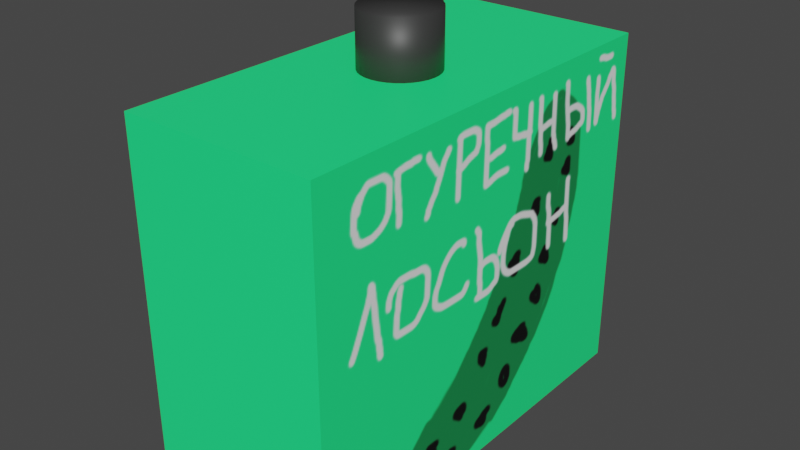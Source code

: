 # Source: BoiaraLotionCap.blend  (saved by Blender 3.0.42; exported with 4.5.12 LTS)
import bpy
from mathutils import Matrix  # noqa: F401  (used for matrix-valued properties, if any)

bpy.ops.wm.read_factory_settings(use_empty=True)
scene = bpy.context.scene
scene.name = 'Scene'

# ---- collections
col_collection = bpy.data.collections.new('Collection'); scene.collection.children.link(col_collection)

# ---- images (referenced by path relative to the original .blend; pixels are not part of the script)
import os
ASSET_DIR = os.environ.get("B2B_ASSET_DIR", "")  # directory of the original .blend (textures are referenced by path, not embedded)
HERE = os.path.dirname(os.path.abspath(__file__))  # packed textures are extracted next to this script under _unpacked/

def load_image(name, relpath, width, height, colorspace="sRGB"):
    """Load a texture the original file referenced (path relative to the .blend, or extracted next to this script)."""
    p = next((c for c in (os.path.join(HERE, relpath), os.path.join(ASSET_DIR, relpath)) if relpath and os.path.exists(c)), "")
    if p:
        img = bpy.data.images.load(p, check_existing=True)
        img.name = name
    else:  # same state as the original file: an image datablock whose file is absent (Cycles renders it pink)
        img = bpy.data.images.new(name, width, height)
        img.source = "FILE"
        img.filepath = "//" + (relpath or name)
    img.colorspace_settings.name = colorspace
    return img
img_cucumberlotioncap = load_image('CucumberLotionCap', '_unpacked/CucumberLotionCap.1a0e9dc4.png', 1024, 1024, 'sRGB')
img_cucumberlotionbody = load_image('CucumberLotionBody', '_unpacked/CucumberLotionBody.92129ec1.png', 1024, 1024, 'sRGB')

# ---- materials (node trees are filled in below, after node groups)
mat_material_002 = bpy.data.materials.new('Material.002')
mat_material_002.use_transparent_shadow = False
mat_material_001 = bpy.data.materials.new('Material.001')
mat_material_001.use_transparent_shadow = False

# ---- material node trees
mat_material_002.use_nodes = True; mat_material_002.node_tree.nodes.clear()
_N = mat_material_002.node_tree.nodes; _L = mat_material_002.node_tree.links
n0 = _N.new('ShaderNodeBsdfPrincipled'); n0.name = 'Principled BSDF'; n0.location = (10, 300)
n0.distribution = 'GGX'
n0.subsurface_method = 'BURLEY'
n0.inputs[3].default_value = 1.45
n0.inputs[27].default_value = (0.0, 0.0, 0.0, 1.0)
n0.inputs[28].default_value = 1.0
n1 = _N.new('ShaderNodeOutputMaterial'); n1.name = 'Material Output'; n1.location = (300, 300)
n2 = _N.new('ShaderNodeTexImage'); n2.name = 'Image Texture'; n2.location = (-381, 167)
n2.image = img_cucumberlotioncap
_L.new(n0.outputs[0], n1.inputs[0])
_L.new(n2.outputs[0], n0.inputs[0])
n1.is_active_output = True
mat_material_001.use_nodes = True; mat_material_001.node_tree.nodes.clear()
_N = mat_material_001.node_tree.nodes; _L = mat_material_001.node_tree.links
n0 = _N.new('ShaderNodeBsdfPrincipled'); n0.name = 'Principled BSDF'; n0.location = (10, 300)
n0.distribution = 'GGX'
n0.subsurface_method = 'BURLEY'
n0.inputs[3].default_value = 1.45
n0.inputs[27].default_value = (0.0, 0.0, 0.0, 1.0)
n0.inputs[28].default_value = 1.0
n1 = _N.new('ShaderNodeOutputMaterial'); n1.name = 'Material Output'; n1.location = (300, 300)
n2 = _N.new('ShaderNodeTexImage'); n2.name = 'Image Texture'; n2.location = (-399, 159)
n2.image = img_cucumberlotionbody
_L.new(n0.outputs[0], n1.inputs[0])
_L.new(n2.outputs[0], n0.inputs[0])
n1.is_active_output = True

# ---- world
world_world = bpy.data.worlds.new('World'); scene.world = world_world
world_world.use_nodes = True; world_world.node_tree.nodes.clear()
_N = world_world.node_tree.nodes; _L = world_world.node_tree.links
n0 = _N.new('ShaderNodeOutputWorld'); n0.name = 'World Output'; n0.location = (300, 300)
n1 = _N.new('ShaderNodeBackground'); n1.name = 'Background'; n1.location = (10, 300)
n1.inputs[0].default_value = (0.05088, 0.05088, 0.05088, 1.0)
_L.new(n1.outputs[0], n0.inputs[0])
n0.is_active_output = True
world_world.color = (0.05088, 0.05088, 0.05088)
world_world.use_sun_shadow = False
world_world.sun_shadow_jitter_overblur = 0.0

# ---- meshes
me_cube_001 = bpy.data.meshes.new('Cube.001')
me_cube_001.from_pydata([(-1.0, -1.0, -1.0), (-1.0, -1.0, 1.0), (-1.0, 1.0, -1.0), (-1.0, 1.0, 1.0), (1.0, -1.0, -1.0), (1.0, -1.0, 1.0), (1.0, 1.0, -1.0), (1.0, 1.0, 1.0)], [], [(0, 1, 3, 2), (2, 3, 7, 6), (6, 7, 5, 4), (4, 5, 1, 0), (2, 6, 4, 0), (7, 3, 1, 5)])
_uv = me_cube_001.uv_layers.new(name='UVMap')
_uv.uv.foreach_set('vector', [0.375, 0.0, 0.625, 0.0, 0.625, 0.25, 0.375, 0.25, 0.375, 0.25, 0.625, 0.25, 0.625, 0.5, 0.375, 0.5, 0.375, 0.5, 0.625, 0.5, 0.625, 0.75, 0.375, 0.75, 0.375, 0.75, 0.625, 0.75, 0.625, 1.0, 0.375, 1.0, 0.125, 0.5, 0.375, 0.5, 0.375, 0.75, 0.125, 0.75, 0.625, 0.5, 0.875, 0.5, 0.875, 0.75, 0.625, 0.75])
me_cube_001.materials.append(mat_material_002)
me_cube_001.use_remesh_fix_poles = True
me_cube_001.use_remesh_preserve_attributes = False
me_cube_001.use_mirror_vertex_groups = False
me_cube_001.update()
me_cylinder = bpy.data.meshes.new('Cylinder')
me_cylinder.from_pydata([(0.0, 1.0, -1.0), (0.0, 1.0, 1.0), (0.1951, 0.9808, -1.0), (0.1951, 0.9808, 1.0), (0.3827, 0.9239, -1.0), (0.3827, 0.9239, 1.0), (0.5556, 0.8315, -1.0), (0.5556, 0.8315, 1.0), (0.7071, 0.7071, -1.0), (0.7071, 0.7071, 1.0), (0.8315, 0.5556, -1.0), (0.8315, 0.5556, 1.0), (0.9239, 0.3827, -1.0), (0.9239, 0.3827, 1.0), (0.9808, 0.1951, -1.0), (0.9808, 0.1951, 1.0), (1.0, 7.55e-08, -1.0), (1.0, 7.55e-08, 1.0), (0.9808, -0.1951, -1.0), (0.9808, -0.1951, 1.0), (0.9239, -0.3827, -1.0), (0.9239, -0.3827, 1.0), (0.8315, -0.5556, -1.0), (0.8315, -0.5556, 1.0), (0.7071, -0.7071, -1.0), (0.7071, -0.7071, 1.0), (0.5556, -0.8315, -1.0), (0.5556, -0.8315, 1.0), (0.3827, -0.9239, -1.0), (0.3827, -0.9239, 1.0), (0.1951, -0.9808, -1.0), (0.1951, -0.9808, 1.0), (-3.258e-07, -1.0, -1.0), (-3.258e-07, -1.0, 1.0), (-0.1951, -0.9808, -1.0), (-0.1951, -0.9808, 1.0), (-0.3827, -0.9239, -1.0), (-0.3827, -0.9239, 1.0), (-0.5556, -0.8315, -1.0), (-0.5556, -0.8315, 1.0), (-0.7071, -0.7071, -1.0), (-0.7071, -0.7071, 1.0), (-0.8315, -0.5556, -1.0), (-0.8315, -0.5556, 1.0), (-0.9239, -0.3827, -1.0), (-0.9239, -0.3827, 1.0), (-0.9808, -0.1951, -1.0), (-0.9808, -0.1951, 1.0), (-1.0, 9.656e-07, -1.0), (-1.0, 9.656e-07, 1.0), (-0.9808, 0.1951, -1.0), (-0.9808, 0.1951, 1.0), (-0.9239, 0.3827, -1.0), (-0.9239, 0.3827, 1.0), (-0.8315, 0.5556, -1.0), (-0.8315, 0.5556, 1.0), (-0.7071, 0.7071, -1.0), (-0.7071, 0.7071, 1.0), (-0.5556, 0.8315, -1.0), (-0.5556, 0.8315, 1.0), (-0.3827, 0.9239, -1.0), (-0.3827, 0.9239, 1.0), (-0.1951, 0.9808, -1.0), (-0.1951, 0.9808, 1.0)], [], [(0, 1, 3, 2), (2, 3, 5, 4), (4, 5, 7, 6), (6, 7, 9, 8), (8, 9, 11, 10), (10, 11, 13, 12), (12, 13, 15, 14), (14, 15, 17, 16), (16, 17, 19, 18), (18, 19, 21, 20), (20, 21, 23, 22), (22, 23, 25, 24), (24, 25, 27, 26), (26, 27, 29, 28), (28, 29, 31, 30), (30, 31, 33, 32), (32, 33, 35, 34), (34, 35, 37, 36), (36, 37, 39, 38), (38, 39, 41, 40), (40, 41, 43, 42), (42, 43, 45, 44), (44, 45, 47, 46), (46, 47, 49, 48), (48, 49, 51, 50), (50, 51, 53, 52), (52, 53, 55, 54), (54, 55, 57, 56), (56, 57, 59, 58), (58, 59, 61, 60), (3, 1, 63, 61, 59, 57, 55, 53, 51, 49, 47, 45, 43, 41, 39, 37, 35, 33, 31, 29, 27, 25, 23, 21, 19, 17, 15, 13, 11, 9, 7, 5), (60, 61, 63, 62), (62, 63, 1, 0), (0, 2, 4, 6, 8, 10, 12, 14, 16, 18, 20, 22, 24, 26, 28, 30, 32, 34, 36, 38, 40, 42, 44, 46, 48, 50, 52, 54, 56, 58, 60, 62)])
me_cylinder.polygons.foreach_set('use_smooth', [True] * 34)
_uv = me_cylinder.uv_layers.new(name='UVMap')
_uv.uv.foreach_set('vector', [1.0, 0.5, 1.0, 1.0, 0.9688, 1.0, 0.9688, 0.5, 0.9688, 0.5, 0.9688, 1.0, 0.9375, 1.0, 0.9375, 0.5, 0.9375, 0.5, 0.9375, 1.0, 0.9062, 1.0, 0.9062, 0.5, 0.9062, 0.5, 0.9062, 1.0, 0.875, 1.0, 0.875, 0.5, 0.875, 0.5, 0.875, 1.0, 0.8438, 1.0, 0.8438, 0.5, 0.8438, 0.5, 0.8438, 1.0, 0.8125, 1.0, 0.8125, 0.5, 0.8125, 0.5, 0.8125, 1.0, 0.7812, 1.0, 0.7812, 0.5, 0.7812, 0.5, 0.7812, 1.0, 0.75, 1.0, 0.75, 0.5, 0.75, 0.5, 0.75, 1.0, 0.7188, 1.0, 0.7188, 0.5, 0.7188, 0.5, 0.7188, 1.0, 0.6875, 1.0, 0.6875, 0.5, 0.6875, 0.5, 0.6875, 1.0, 0.6562, 1.0, 0.6562, 0.5, 0.6562, 0.5, 0.6562, 1.0, 0.625, 1.0, 0.625, 0.5, 0.625, 0.5, 0.625, 1.0, 0.5938, 1.0, 0.5938, 0.5, 0.5938, 0.5, 0.5938, 1.0, 0.5625, 1.0, 0.5625, 0.5, 0.5625, 0.5, 0.5625, 1.0, 0.5312, 1.0, 0.5312, 0.5, 0.5312, 0.5, 0.5312, 1.0, 0.5, 1.0, 0.5, 0.5, 0.5, 0.5, 0.5, 1.0, 0.4688, 1.0, 0.4688, 0.5, 0.4688, 0.5, 0.4688, 1.0, 0.4375, 1.0, 0.4375, 0.5, 0.4375, 0.5, 0.4375, 1.0, 0.4062, 1.0, 0.4062, 0.5, 0.4062, 0.5, 0.4062, 1.0, 0.375, 1.0, 0.375, 0.5, 0.375, 0.5, 0.375, 1.0, 0.3438, 1.0, 0.3438, 0.5, 0.3438, 0.5, 0.3438, 1.0, 0.3125, 1.0, 0.3125, 0.5, 0.3125, 0.5, 0.3125, 1.0, 0.2812, 1.0, 0.2812, 0.5, 0.2812, 0.5, 0.2812, 1.0, 0.25, 1.0, 0.25, 0.5, 0.25, 0.5, 0.25, 1.0, 0.2188, 1.0, 0.2188, 0.5, 0.2188, 0.5, 0.2188, 1.0, 0.1875, 1.0, 0.1875, 0.5, 0.1875, 0.5, 0.1875, 1.0, 0.1562, 1.0, 0.1562, 0.5, 0.1562, 0.5, 0.1562, 1.0, 0.125, 1.0, 0.125, 0.5, 0.125, 0.5, 0.125, 1.0, 0.09375, 1.0, 0.09375, 0.5, 0.09375, 0.5, 0.09375, 1.0, 0.0625, 1.0, 0.0625, 0.5, 0.2968, 0.4854, 0.25, 0.49, 0.2032, 0.4854, 0.1582, 0.4717, 0.1167, 0.4496, 0.08029, 0.4197, 0.05045, 0.3833, 0.02827, 0.3418, 0.01461, 0.2968, 0.01, 0.25, 0.01461, 0.2032, 0.02827, 0.1582, 0.05045, 0.1167, 0.08029, 0.08029, 0.1167, 0.05045, 0.1582, 0.02827, 0.2032, 0.01461, 0.25, 0.01, 0.2968, 0.01461, 0.3418, 0.02827, 0.3833, 0.05045, 0.4197, 0.08029, 0.4496, 0.1167, 0.4717, 0.1582, 0.4854, 0.2032, 0.49, 0.25, 0.4854, 0.2968, 0.4717, 0.3418, 0.4496, 0.3833, 0.4197, 0.4197, 0.3833, 0.4496, 0.3418, 0.4717, 0.0625, 0.5, 0.0625, 1.0, 0.03125, 1.0, 0.03125, 0.5, 0.03125, 0.5, 0.03125, 1.0, 0.0, 1.0, 0.0, 0.5, 0.75, 0.49, 0.7968, 0.4854, 0.8418, 0.4717, 0.8833, 0.4496, 0.9197, 0.4197, 0.9496, 0.3833, 0.9717, 0.3418, 0.9854, 0.2968, 0.99, 0.25, 0.9854, 0.2032, 0.9717, 0.1582, 0.9496, 0.1167, 0.9197, 0.08029, 0.8833, 0.05045, 0.8418, 0.02827, 0.7968, 0.01461, 0.75, 0.01, 0.7032, 0.01461, 0.6582, 0.02827, 0.6167, 0.05045, 0.5803, 0.08029, 0.5504, 0.1167, 0.5283, 0.1582, 0.5146, 0.2032, 0.51, 0.25, 0.5146, 0.2968, 0.5283, 0.3418, 0.5504, 0.3833, 0.5803, 0.4197, 0.6167, 0.4496, 0.6582, 0.4717, 0.7032, 0.4854])
me_cylinder.materials.append(mat_material_001)
me_cylinder.use_remesh_fix_poles = True
me_cylinder.use_remesh_preserve_attributes = False
me_cylinder.use_mirror_vertex_groups = False
me_cylinder.update()

# ---- objects
ob_cube = bpy.data.objects.new('Cube', me_cube_001)
ob_cylinder = bpy.data.objects.new('Cylinder', me_cylinder)

# ---- transforms, parenting, visibility, modifiers, constraints
ob_cube.location = (0.0, 0.0, 0.5665)
ob_cube.scale = (0.2956, 0.6328, 0.5283)
ob_cube.lineart.crease_threshold = 0.0
ob_cylinder.location = (0.0, 0.0, 1.147)
ob_cylinder.scale = (0.1128, 0.1128, 0.1128)
ob_cylinder.lineart.crease_threshold = 0.0

# ---- collection membership
col_collection.objects.link(ob_cube)
col_collection.objects.link(ob_cylinder)

# ---- scene / render settings (as saved in the file)
scene.frame_start = 1; scene.frame_end = 250; scene.frame_set(1)
scene.render.engine = 'BLENDER_EEVEE_NEXT'
scene.cycles.use_denoising = False
scene.cycles.samples = 128
scene.cycles.sampling_pattern = 'TABULATED_SOBOL'
scene.cycles.use_adaptive_sampling = False
scene.cycles.use_light_tree = False
scene.view_settings.view_transform = 'Filmic'
bpy.context.view_layer.update()

# ---- added for rendering (the .blend has no active camera and no usable light): camera, sun
cam_auto = bpy.data.cameras.new('AutoCamera')
cam_auto.lens = 50.0
cam_auto.sensor_width = 36.0
cam_auto.clip_end = 1000.0
ob_auto_camera = bpy.data.objects.new('AutoCamera', cam_auto)
scene.collection.objects.link(ob_auto_camera)
ob_auto_camera.location = (1.71706, -2.06048, 2.02285)
ob_auto_camera.rotation_euler = (1.09748, -7.21219e-08, 0.694738)
scene.camera = ob_auto_camera
light_auto_sun = bpy.data.lights.new('AutoSun', 'SUN')
light_auto_sun.energy = 3.0
light_auto_sun.angle = 0.0523599
ob_auto_sun = bpy.data.objects.new('AutoSun', light_auto_sun)
scene.collection.objects.link(ob_auto_sun)
ob_auto_sun.rotation_euler = (0.872665, 0.174533, 0.523599)
bpy.context.view_layer.update()
